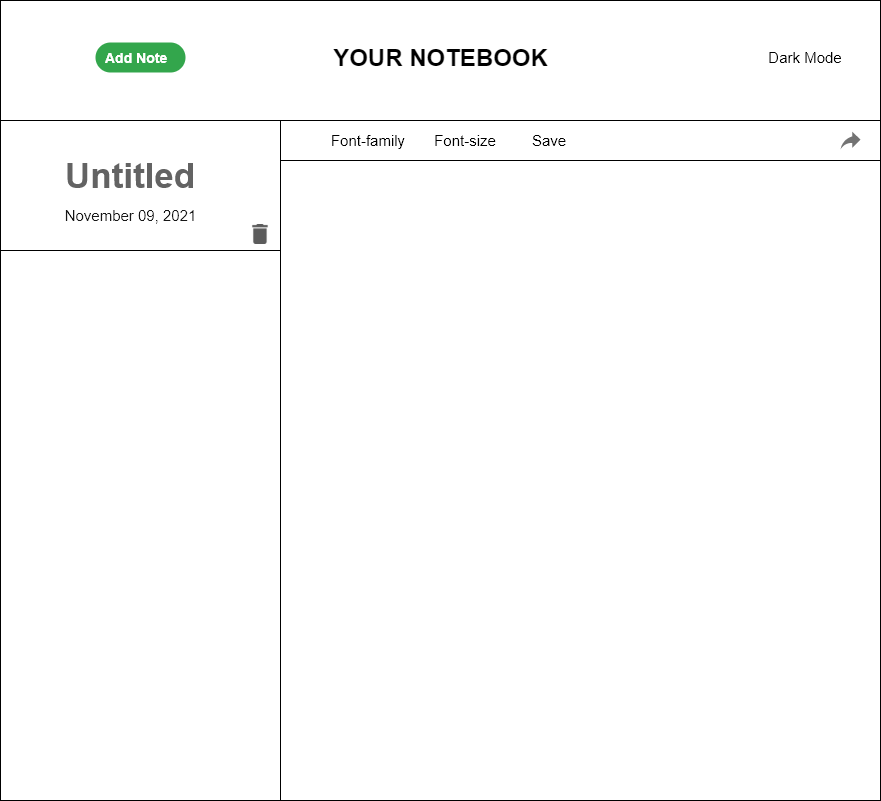

The diagram above was exported from draw.io. Its source (the exported page's mxGraphModel, read from the mxfile embedded in the PNG):
<mxGraphModel dx="1038" dy="706" grid="1" gridSize="10" guides="1" tooltips="1" connect="1" arrows="1" fold="1" page="1" pageScale="1" pageWidth="850" pageHeight="1100" math="0" shadow="0">
  <root>
    <mxCell id="0" />
    <mxCell id="1" parent="0" />
    <mxCell id="-Yc-m5uYQ19Tacph_Eg5-1" value="" style="rounded=0;whiteSpace=wrap;html=1;" parent="1" vertex="1">
      <mxGeometry x="320" y="160" width="600" height="680" as="geometry" />
    </mxCell>
    <mxCell id="-Yc-m5uYQ19Tacph_Eg5-2" value="" style="rounded=0;whiteSpace=wrap;html=1;" parent="1" vertex="1">
      <mxGeometry x="40" y="40" width="880" height="120" as="geometry" />
    </mxCell>
    <mxCell id="-Yc-m5uYQ19Tacph_Eg5-3" value="" style="rounded=0;whiteSpace=wrap;html=1;" parent="1" vertex="1">
      <mxGeometry x="40" y="160" width="280" height="680" as="geometry" />
    </mxCell>
    <mxCell id="-Yc-m5uYQ19Tacph_Eg5-4" value="" style="rounded=0;whiteSpace=wrap;html=1;" parent="1" vertex="1">
      <mxGeometry x="320" y="160" width="600" height="40" as="geometry" />
    </mxCell>
    <mxCell id="-Yc-m5uYQ19Tacph_Eg5-5" value="Font-size" style="text;html=1;strokeColor=none;fillColor=none;align=center;verticalAlign=middle;whiteSpace=wrap;rounded=0;fontSize=15;" parent="1" vertex="1">
      <mxGeometry x="460" y="165" width="90" height="30" as="geometry" />
    </mxCell>
    <mxCell id="-Yc-m5uYQ19Tacph_Eg5-6" value="YOUR NOTEBOOK" style="text;html=1;strokeColor=none;fillColor=none;align=center;verticalAlign=middle;whiteSpace=wrap;rounded=0;fontSize=24;fontStyle=1" parent="1" vertex="1">
      <mxGeometry x="362.5" y="82" width="235" height="30" as="geometry" />
    </mxCell>
    <mxCell id="-Yc-m5uYQ19Tacph_Eg5-7" value="Add Note" style="rounded=1;whiteSpace=wrap;html=1;arcSize=50;strokeColor=none;strokeWidth=1;fillColor=#33A64C;fontColor=#FFFFFF;whiteSpace=wrap;align=left;verticalAlign=middle;spacingLeft=0;fontStyle=1;fontSize=14;spacing=10;" parent="1" vertex="1">
      <mxGeometry x="135" y="82" width="90" height="30" as="geometry" />
    </mxCell>
    <mxCell id="-Yc-m5uYQ19Tacph_Eg5-8" value="" style="rounded=0;whiteSpace=wrap;html=1;fontSize=24;" parent="1" vertex="1">
      <mxGeometry x="40" y="160" width="280" height="130" as="geometry" />
    </mxCell>
    <mxCell id="-Yc-m5uYQ19Tacph_Eg5-10" value="Untitled" style="text;html=1;strokeColor=none;fillColor=none;align=center;verticalAlign=middle;whiteSpace=wrap;rounded=0;fontSize=35;fontStyle=1;fontColor=#636363;" parent="1" vertex="1">
      <mxGeometry x="140" y="200" width="60" height="30" as="geometry" />
    </mxCell>
    <mxCell id="-Yc-m5uYQ19Tacph_Eg5-11" value="November 09, 2021" style="text;html=1;strokeColor=none;fillColor=none;align=center;verticalAlign=middle;whiteSpace=wrap;rounded=0;fontSize=15;fontColor=#171717;" parent="1" vertex="1">
      <mxGeometry x="102.5" y="240" width="135" height="30" as="geometry" />
    </mxCell>
    <mxCell id="-Yc-m5uYQ19Tacph_Eg5-17" value="" style="shape=image;html=1;verticalAlign=top;verticalLabelPosition=bottom;labelBackgroundColor=#ffffff;imageAspect=0;aspect=fixed;image=https://cdn1.iconfinder.com/data/icons/material-core/18/delete-128.png;fontSize=15;fontColor=#ddffff;imageBackground=default;fillOpacity=64;" parent="1" vertex="1">
      <mxGeometry x="290" y="264" width="20" height="20" as="geometry" />
    </mxCell>
    <mxCell id="-Yc-m5uYQ19Tacph_Eg5-21" value="" style="dashed=0;aspect=fixed;verticalLabelPosition=bottom;verticalAlign=top;align=center;shape=mxgraph.gmdl.reply;strokeColor=none;fillColor=#737373;shadow=0;sketch=0;fontSize=15;fontColor=#999999;" parent="1" vertex="1">
      <mxGeometry x="880" y="171" width="20" height="18" as="geometry" />
    </mxCell>
    <mxCell id="-Yc-m5uYQ19Tacph_Eg5-23" value="Font-family" style="text;html=1;strokeColor=none;fillColor=none;align=center;verticalAlign=middle;whiteSpace=wrap;rounded=0;fontSize=15;" parent="1" vertex="1">
      <mxGeometry x="362.5" y="165" width="90" height="30" as="geometry" />
    </mxCell>
    <mxCell id="-Yc-m5uYQ19Tacph_Eg5-24" value="Save" style="text;html=1;strokeColor=none;fillColor=none;align=center;verticalAlign=middle;whiteSpace=wrap;rounded=0;fontSize=15;" parent="1" vertex="1">
      <mxGeometry x="544" y="165" width="90" height="30" as="geometry" />
    </mxCell>
    <mxCell id="-Yc-m5uYQ19Tacph_Eg5-25" value="Dark Mode" style="text;html=1;strokeColor=none;fillColor=none;align=center;verticalAlign=middle;whiteSpace=wrap;rounded=0;fontSize=15;" parent="1" vertex="1">
      <mxGeometry x="800" y="82" width="90" height="30" as="geometry" />
    </mxCell>
  </root>
</mxGraphModel>